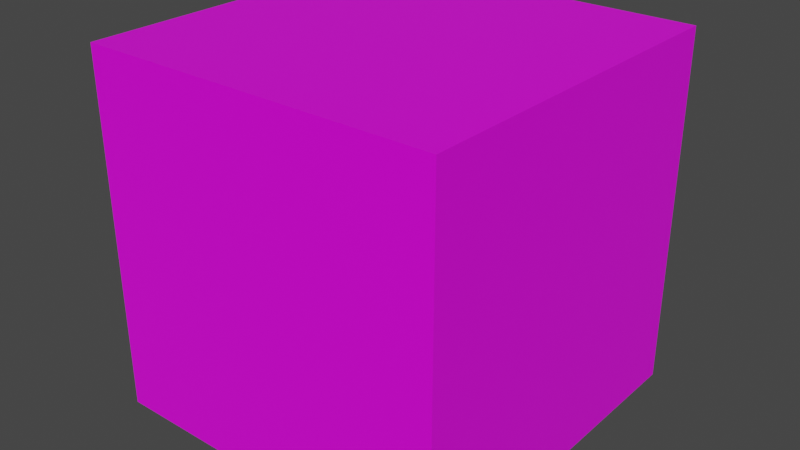# Source: cube.blend  (saved by Blender 3.0.42; exported with 4.5.12 LTS)
import bpy
from mathutils import Matrix  # noqa: F401  (used for matrix-valued properties, if any)

bpy.ops.wm.read_factory_settings(use_empty=True)
scene = bpy.context.scene
scene.name = 'Scene'

# ---- collections
col_collection = bpy.data.collections.new('Collection'); scene.collection.children.link(col_collection)

# ---- images (referenced by path relative to the original .blend; pixels are not part of the script)
import os
ASSET_DIR = os.environ.get("B2B_ASSET_DIR", "")  # directory of the original .blend (textures are referenced by path, not embedded)
HERE = os.path.dirname(os.path.abspath(__file__))  # packed textures are extracted next to this script under _unpacked/

def load_image(name, relpath, width, height, colorspace="sRGB"):
    """Load a texture the original file referenced (path relative to the .blend, or extracted next to this script)."""
    p = next((c for c in (os.path.join(HERE, relpath), os.path.join(ASSET_DIR, relpath)) if relpath and os.path.exists(c)), "")
    if p:
        img = bpy.data.images.load(p, check_existing=True)
        img.name = name
    else:  # same state as the original file: an image datablock whose file is absent (Cycles renders it pink)
        img = bpy.data.images.new(name, width, height)
        img.source = "FILE"
        img.filepath = "//" + (relpath or name)
    img.colorspace_settings.name = colorspace
    return img
img_brick_text_png = load_image('brick_text.png', 'brick_text.png', 1024, 1024, 'sRGB')

# ---- materials (node trees are filled in below, after node groups)
mat_material = bpy.data.materials.new('Material')
mat_material.alpha_threshold = 0.0
mat_material.use_transparent_shadow = False
mat_material.line_color = (0.0, 0.0, 0.0, 1.0)

# ---- material node trees
mat_material.use_nodes = True; mat_material.node_tree.nodes.clear()
_N = mat_material.node_tree.nodes; _L = mat_material.node_tree.links
n0 = _N.new('ShaderNodeOutputMaterial'); n0.name = 'Material Output'; n0.location = (300, 300)
n1 = _N.new('ShaderNodeBsdfPrincipled'); n1.name = 'Principled BSDF'; n1.location = (10, 300)
n1.distribution = 'GGX'
n1.subsurface_method = 'RANDOM_WALK_SKIN'
n1.inputs[2].default_value = 0.4
n1.inputs[3].default_value = 1.45
n1.inputs[27].default_value = (0.0, 0.0, 0.0, 1.0)
n1.inputs[28].default_value = 1.0
n2 = _N.new('ShaderNodeTexImage'); n2.name = 'Image Texture'; n2.location = (-468, 178)
n2.image = img_brick_text_png
_L.new(n1.outputs[0], n0.inputs[0])
_L.new(n2.outputs[0], n1.inputs[0])
n0.is_active_output = True

# ---- world
world_world = bpy.data.worlds.new('World'); scene.world = world_world
world_world.use_nodes = True; world_world.node_tree.nodes.clear()
_N = world_world.node_tree.nodes; _L = world_world.node_tree.links
n0 = _N.new('ShaderNodeOutputWorld'); n0.name = 'World Output'; n0.location = (300, 300)
n1 = _N.new('ShaderNodeBackground'); n1.name = 'Background'; n1.location = (10, 300)
n1.inputs[0].default_value = (0.05088, 0.05088, 0.05088, 1.0)
_L.new(n1.outputs[0], n0.inputs[0])
n0.is_active_output = True
world_world.color = (0.05088, 0.05088, 0.05088)
world_world.use_sun_shadow = False
world_world.sun_shadow_jitter_overblur = 0.0

# ---- meshes
me_cube = bpy.data.meshes.new('Cube')
me_cube.from_pydata([(1.0, 1.0, 1.0), (1.0, 1.0, -1.0), (1.0, -1.0, 1.0), (1.0, -1.0, -1.0), (-1.0, 1.0, 1.0), (-1.0, 1.0, -1.0), (-1.0, -1.0, 1.0), (-1.0, -1.0, -1.0)], [], [(0, 4, 6, 2), (3, 2, 6, 7), (7, 6, 4, 5), (5, 1, 3, 7), (1, 0, 2, 3), (5, 4, 0, 1)])
_uv = me_cube.uv_layers.new(name='UVMap')
_uv.uv.foreach_set('vector', [0.8076, 0.5, 1.423, 0.5, 1.423, 1.115, 0.8076, 1.115, 0.1924, 1.115, 0.8076, 1.115, 0.8076, 1.731, 0.1924, 1.731, 0.1924, -0.7305, 0.8076, -0.7305, 0.8076, -0.1153, 0.1924, -0.1153, -0.4229, 0.5, 0.1924, 0.5, 0.1924, 1.115, -0.4229, 1.115, 0.1924, 0.5, 0.8076, 0.5, 0.8076, 1.115, 0.1924, 1.115, 0.1924, -0.1153, 0.8076, -0.1153, 0.8076, 0.5, 0.1924, 0.5])
me_cube.materials.append(mat_material)
me_cube.use_remesh_preserve_volume = False
me_cube.use_remesh_preserve_attributes = False
me_cube.use_mirror_vertex_groups = False
me_cube.update()

# ---- objects
ob_thing = bpy.data.objects.new('Thing', me_cube)

# ---- transforms, parenting, visibility, modifiers, constraints
ob_thing.location = (0.0, 0.0, 0.0)
ob_thing.lock_rotations_4d = False
ob_thing.empty_display_type = 'ARROWS'
ob_thing.lineart.crease_threshold = 0.0

# ---- collection membership
col_collection.objects.link(ob_thing)

# ---- scene / render settings (as saved in the file)
scene.frame_start = 1; scene.frame_end = 250; scene.frame_set(78)
scene.render.engine = 'BLENDER_EEVEE_NEXT'
scene.cycles.sampling_pattern = 'TABULATED_SOBOL'
scene.cycles.use_light_tree = False
scene.view_settings.view_transform = 'Filmic'
bpy.context.view_layer.update()

# ---- added for rendering (the .blend has no active camera and no usable light): camera, sun
cam_auto = bpy.data.cameras.new('AutoCamera')
cam_auto.lens = 50.0
cam_auto.sensor_width = 36.0
cam_auto.clip_end = 1000.0
ob_auto_camera = bpy.data.objects.new('AutoCamera', cam_auto)
scene.collection.objects.link(ob_auto_camera)
ob_auto_camera.location = (3.20507, -3.84609, 2.56406)
ob_auto_camera.rotation_euler = (1.09748, -7.21219e-08, 0.694738)
scene.camera = ob_auto_camera
light_auto_sun = bpy.data.lights.new('AutoSun', 'SUN')
light_auto_sun.energy = 3.0
light_auto_sun.angle = 0.0523599
ob_auto_sun = bpy.data.objects.new('AutoSun', light_auto_sun)
scene.collection.objects.link(ob_auto_sun)
ob_auto_sun.rotation_euler = (0.872665, 0.174533, 0.523599)
bpy.context.view_layer.update()
